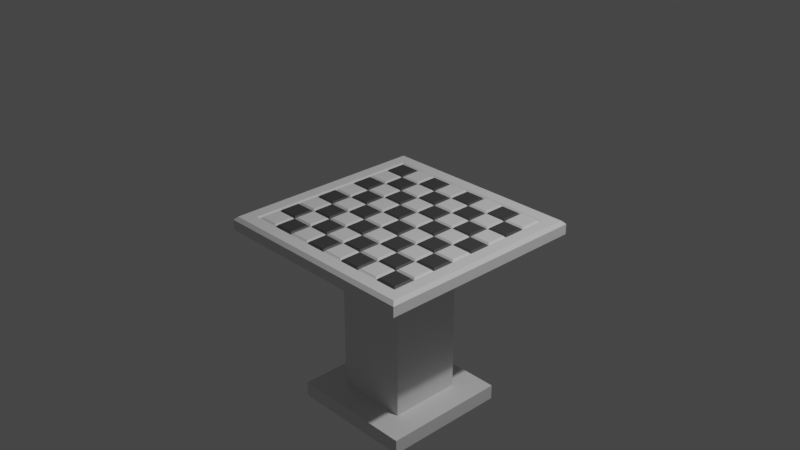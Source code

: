 # Source: chess.blend  (saved by Blender 3.4.6; exported with 4.5.12 LTS)
import bpy
from mathutils import Matrix  # noqa: F401  (used for matrix-valued properties, if any)

bpy.ops.wm.read_factory_settings(use_empty=True)
scene = bpy.context.scene
scene.name = 'Scene'

# ---- collections
col_collection = bpy.data.collections.new('Collection'); scene.collection.children.link(col_collection)

# ---- materials (node trees are filled in below, after node groups)
mat_bright_wood = bpy.data.materials.new('Bright wood')
mat_bright_wood.use_transparent_shadow = False
mat_dark_wook = bpy.data.materials.new('Dark wook')
mat_dark_wook.use_transparent_shadow = False

# ---- material node trees
mat_bright_wood.use_nodes = True; mat_bright_wood.node_tree.nodes.clear()
_N = mat_bright_wood.node_tree.nodes; _L = mat_bright_wood.node_tree.links
n0 = _N.new('ShaderNodeBsdfPrincipled'); n0.name = 'Principled BSDF'; n0.location = (10, 300)
n0.distribution = 'GGX'
n0.subsurface_method = 'RANDOM_WALK_SKIN'
n0.inputs[3].default_value = 1.45
n0.inputs[27].default_value = (0.0, 0.0, 0.0, 1.0)
n0.inputs[28].default_value = 1.0
n1 = _N.new('ShaderNodeOutputMaterial'); n1.name = 'Material Output'; n1.location = (300, 300)
_L.new(n0.outputs[0], n1.inputs[0])
n1.is_active_output = True
mat_dark_wook.use_nodes = True; mat_dark_wook.node_tree.nodes.clear()
_N = mat_dark_wook.node_tree.nodes; _L = mat_dark_wook.node_tree.links
n0 = _N.new('ShaderNodeBsdfPrincipled'); n0.name = 'Principled BSDF'; n0.location = (10, 300)
n0.distribution = 'GGX'
n0.subsurface_method = 'RANDOM_WALK_SKIN'
n0.inputs[0].default_value = (0.05935, 0.05935, 0.05935, 1.0)
n0.inputs[3].default_value = 1.45
n0.inputs[27].default_value = (0.0, 0.0, 0.0, 1.0)
n0.inputs[28].default_value = 1.0
n1 = _N.new('ShaderNodeOutputMaterial'); n1.name = 'Material Output'; n1.location = (300, 300)
_L.new(n0.outputs[0], n1.inputs[0])
n1.is_active_output = True

# ---- world
world_world = bpy.data.worlds.new('World'); scene.world = world_world
world_world.use_nodes = True; world_world.node_tree.nodes.clear()
_N = world_world.node_tree.nodes; _L = world_world.node_tree.links
n0 = _N.new('ShaderNodeOutputWorld'); n0.name = 'World Output'; n0.location = (300, 300)
n1 = _N.new('ShaderNodeBackground'); n1.name = 'Background'; n1.location = (10, 300)
n1.inputs[0].default_value = (0.05088, 0.05088, 0.05088, 1.0)
_L.new(n1.outputs[0], n0.inputs[0])
n0.is_active_output = True
world_world.color = (0.05088, 0.05088, 0.05088)
world_world.use_sun_shadow = False
world_world.sun_shadow_jitter_overblur = 0.0

# ---- cameras
cam_camera = bpy.data.cameras.new('Camera')
cam_camera.clip_end = 100.0
cam_camera.ortho_scale = 7.314

# ---- lights
light_light = bpy.data.lights.new('Light', 'POINT')
light_light.transmission_factor = 0.0
light_light.energy = 1000.0
light_light.shadow_soft_size = 0.1
light_light.shadow_maximum_resolution = 0.006
light_light.use_absolute_resolution = True

# ---- meshes
me_plane = bpy.data.meshes.new('Plane')
me_plane.from_pydata([(-1.0, -1.0, -0.02), (1.0, -1.0, -0.02), (-1.0, 1.0, -0.02), (1.0, 1.0, -0.02), (-0.75, -1.0, -0.02), (-0.5, -1.0, -0.02), (-0.25, -1.0, -0.02), (0.0, -1.0, -0.02), (0.25, -1.0, -0.02), (0.5, -1.0, -0.02), (0.75, -1.0, -0.02), (0.75, 1.0, -0.02), (0.5, 1.0, -0.02), (0.25, 1.0, -0.02), (0.0, 1.0, -0.02), (-0.25, 1.0, -0.02), (-0.5, 1.0, -0.02), (-0.75, 1.0, -0.02), (-1.0, 0.75, -0.02), (-1.0, 0.5, -0.02), (-1.0, 0.25, -0.02), (-1.0, 0.0, -0.02), (-1.0, -0.25, -0.02), (-1.0, -0.5, -0.02), (-1.0, -0.75, -0.02), (1.0, -0.75, -0.02), (1.0, -0.5, -0.02), (1.0, -0.25, -0.02), (1.0, 0.0, -0.02), (1.0, 0.25, -0.02), (1.0, 0.5, -0.02), (1.0, 0.75, -0.02), (-0.75, 0.75, -0.02), (-0.75, 0.5, -0.02), (-0.75, 0.25, -0.02), (-0.75, 0.0, -0.02), (-0.75, -0.25, -0.02), (-0.75, -0.5, -0.02), (-0.75, -0.75, -0.02), (-0.5, 0.75, -0.02), (-0.5, 0.5, -0.02), (-0.5, 0.25, -0.02), (-0.5, 0.0, -0.02), (-0.5, -0.25, -0.02), (-0.5, -0.5, -0.02), (-0.5, -0.75, -0.02), (-0.25, 0.75, -0.02), (-0.25, 0.5, -0.02), (-0.25, 0.25, -0.02), (-0.25, 0.0, -0.02), (-0.25, -0.25, -0.02), (-0.25, -0.5, -0.02), (-0.25, -0.75, -0.02), (0.0, 0.75, -0.02), (0.0, 0.5, -0.02), (0.0, 0.25, -0.02), (0.0, 0.0, -0.02), (0.0, -0.25, -0.02), (0.0, -0.5, -0.02), (0.0, -0.75, -0.02), (0.25, 0.75, -0.02), (0.25, 0.5, -0.02), (0.25, 0.25, -0.02), (0.25, 0.0, -0.02), (0.25, -0.25, -0.02), (0.25, -0.5, -0.02), (0.25, -0.75, -0.02), (0.5, 0.75, -0.02), (0.5, 0.5, -0.02), (0.5, 0.25, -0.02), (0.5, 0.0, -0.02), (0.5, -0.25, -0.02), (0.5, -0.5, -0.02), (0.5, -0.75, -0.02), (0.75, 0.75, -0.02), (0.75, 0.5, -0.02), (0.75, 0.25, -0.02), (0.75, 0.0, -0.02), (0.75, -0.25, -0.02), (0.75, -0.5, -0.02), (0.75, -0.75, -0.02), (0.77, 0.77, 0.0), (0.77, 0.98, 0.0), (0.98, 0.98, 0.0), (0.98, 0.77, 0.0), (-0.98, 0.77, 0.0), (-0.98, 0.98, 0.0), (-0.77, 0.98, 0.0), (-0.77, 0.77, 0.0), (-0.73, 0.77, 0.0), (-0.73, 0.98, 0.0), (-0.52, 0.98, 0.0), (-0.52, 0.77, 0.0), (-0.48, 0.77, 0.0), (-0.48, 0.98, 0.0), (-0.27, 0.98, 0.0), (-0.27, 0.77, 0.0), (-0.23, 0.77, 0.0), (-0.23, 0.98, 0.0), (-0.02, 0.98, 0.0), (-0.02, 0.77, 0.0), (0.02, 0.77, 0.0), (0.02, 0.98, 0.0), (0.23, 0.98, 0.0), (0.23, 0.77, 0.0), (0.27, 0.77, 0.0), (0.27, 0.98, 0.0), (0.48, 0.98, 0.0), (0.48, 0.77, 0.0), (0.52, 0.77, 0.0), (0.52, 0.98, 0.0), (0.73, 0.98, 0.0), (0.73, 0.77, 0.0), (0.52, -0.98, 0.0), (0.52, -0.77, 0.0), (0.73, -0.77, 0.0), (0.73, -0.98, 0.0), (0.52, -0.73, 0.0), (0.52, -0.52, 0.0), (0.73, -0.52, 0.0), (0.73, -0.73, 0.0), (0.52, -0.48, 0.0), (0.52, -0.27, 0.0), (0.73, -0.27, 0.0), (0.73, -0.48, 0.0), (0.52, -0.23, 0.0), (0.52, -0.02, 0.0), (0.73, -0.02, 0.0), (0.73, -0.23, 0.0), (0.52, 0.02, 0.0), (0.52, 0.23, 0.0), (0.73, 0.23, 0.0), (0.73, 0.02, 0.0), (0.52, 0.27, 0.0), (0.52, 0.48, 0.0), (0.73, 0.48, 0.0), (0.73, 0.27, 0.0), (0.52, 0.52, 0.0), (0.52, 0.73, 0.0), (0.73, 0.73, 0.0), (0.73, 0.52, 0.0), (0.27, -0.98, 0.0), (0.27, -0.77, 0.0), (0.48, -0.77, 0.0), (0.48, -0.98, 0.0), (0.27, -0.73, 0.0), (0.27, -0.52, 0.0), (0.48, -0.52, 0.0), (0.48, -0.73, 0.0), (0.27, -0.48, 0.0), (0.27, -0.27, 0.0), (0.48, -0.27, 0.0), (0.48, -0.48, 0.0), (0.27, -0.23, 0.0), (0.27, -0.02, 0.0), (0.48, -0.02, 0.0), (0.48, -0.23, 0.0), (0.27, 0.02, 0.0), (0.27, 0.23, 0.0), (0.48, 0.23, 0.0), (0.48, 0.02, 0.0), (0.27, 0.27, 0.0), (0.27, 0.48, 0.0), (0.48, 0.48, 0.0), (0.48, 0.27, 0.0), (0.27, 0.52, 0.0), (0.27, 0.73, 0.0), (0.48, 0.73, 0.0), (0.48, 0.52, 0.0), (0.02, -0.98, 0.0), (0.02, -0.77, 0.0), (0.23, -0.77, 0.0), (0.23, -0.98, 0.0), (0.02, -0.73, 0.0), (0.02, -0.52, 0.0), (0.23, -0.52, 0.0), (0.23, -0.73, 0.0), (0.02, -0.48, 0.0), (0.02, -0.27, 0.0), (0.23, -0.27, 0.0), (0.23, -0.48, 0.0), (0.02, -0.23, 0.0), (0.02, -0.02, 0.0), (0.23, -0.02, 0.0), (0.23, -0.23, 0.0), (0.02, 0.02, 0.0), (0.02, 0.23, 0.0), (0.23, 0.23, 0.0), (0.23, 0.02, 0.0), (0.02, 0.27, 0.0), (0.02, 0.48, 0.0), (0.23, 0.48, 0.0), (0.23, 0.27, 0.0), (0.02, 0.52, 0.0), (0.02, 0.73, 0.0), (0.23, 0.73, 0.0), (0.23, 0.52, 0.0), (-0.23, -0.98, 0.0), (-0.23, -0.77, 0.0), (-0.02, -0.77, 0.0), (-0.02, -0.98, 0.0), (-0.23, -0.73, 0.0), (-0.23, -0.52, 0.0), (-0.02, -0.52, 0.0), (-0.02, -0.73, 0.0), (-0.23, -0.48, 0.0), (-0.23, -0.27, 0.0), (-0.02, -0.27, 0.0), (-0.02, -0.48, 0.0), (-0.23, -0.23, 0.0), (-0.23, -0.02, 0.0), (-0.02, -0.02, 0.0), (-0.02, -0.23, 0.0), (-0.23, 0.02, 0.0), (-0.23, 0.23, 0.0), (-0.02, 0.23, 0.0), (-0.02, 0.02, 0.0), (-0.23, 0.27, 0.0), (-0.23, 0.48, 0.0), (-0.02, 0.48, 0.0), (-0.02, 0.27, 0.0), (-0.23, 0.52, 0.0), (-0.23, 0.73, 0.0), (-0.02, 0.73, 0.0), (-0.02, 0.52, 0.0), (-0.48, -0.98, 0.0), (-0.48, -0.77, 0.0), (-0.27, -0.77, 0.0), (-0.27, -0.98, 0.0), (-0.48, -0.73, 0.0), (-0.48, -0.52, 0.0), (-0.27, -0.52, 0.0), (-0.27, -0.73, 0.0), (-0.48, -0.48, 0.0), (-0.48, -0.27, 0.0), (-0.27, -0.27, 0.0), (-0.27, -0.48, 0.0), (-0.48, -0.23, 0.0), (-0.48, -0.02, 0.0), (-0.27, -0.02, 0.0), (-0.27, -0.23, 0.0), (-0.48, 0.02, 0.0), (-0.48, 0.23, 0.0), (-0.27, 0.23, 0.0), (-0.27, 0.02, 0.0), (-0.48, 0.27, 0.0), (-0.48, 0.48, 0.0), (-0.27, 0.48, 0.0), (-0.27, 0.27, 0.0), (-0.48, 0.52, 0.0), (-0.48, 0.73, 0.0), (-0.27, 0.73, 0.0), (-0.27, 0.52, 0.0), (-0.73, -0.98, 0.0), (-0.73, -0.77, 0.0), (-0.52, -0.77, 0.0), (-0.52, -0.98, 0.0), (-0.73, -0.73, 0.0), (-0.73, -0.52, 0.0), (-0.52, -0.52, 0.0), (-0.52, -0.73, 0.0), (-0.73, -0.48, 0.0), (-0.73, -0.27, 0.0), (-0.52, -0.27, 0.0), (-0.52, -0.48, 0.0), (-0.73, -0.23, 0.0), (-0.73, -0.02, 0.0), (-0.52, -0.02, 0.0), (-0.52, -0.23, 0.0), (-0.73, 0.02, 0.0), (-0.73, 0.23, 0.0), (-0.52, 0.23, 0.0), (-0.52, 0.02, 0.0), (-0.73, 0.27, 0.0), (-0.73, 0.48, 0.0), (-0.52, 0.48, 0.0), (-0.52, 0.27, 0.0), (-0.73, 0.52, 0.0), (-0.73, 0.73, 0.0), (-0.52, 0.73, 0.0), (-0.52, 0.52, 0.0), (-0.98, -0.98, 0.0), (-0.98, -0.77, 0.0), (-0.77, -0.77, 0.0), (-0.77, -0.98, 0.0), (-0.98, -0.73, 0.0), (-0.98, -0.52, 0.0), (-0.77, -0.52, 0.0), (-0.77, -0.73, 0.0), (-0.98, -0.48, 0.0), (-0.98, -0.27, 0.0), (-0.77, -0.27, 0.0), (-0.77, -0.48, 0.0), (-0.98, -0.23, 0.0), (-0.98, -0.02, 0.0), (-0.77, -0.02, 0.0), (-0.77, -0.23, 0.0), (-0.98, 0.02, 0.0), (-0.98, 0.23, 0.0), (-0.77, 0.23, 0.0), (-0.77, 0.02, 0.0), (-0.98, 0.27, 0.0), (-0.98, 0.48, 0.0), (-0.77, 0.48, 0.0), (-0.77, 0.27, 0.0), (-0.98, 0.52, 0.0), (-0.98, 0.73, 0.0), (-0.77, 0.73, 0.0), (-0.77, 0.52, 0.0), (0.77, -0.98, 0.0), (0.77, -0.77, 0.0), (0.98, -0.77, 0.0), (0.98, -0.98, 0.0), (0.77, -0.73, 0.0), (0.77, -0.52, 0.0), (0.98, -0.52, 0.0), (0.98, -0.73, 0.0), (0.77, -0.48, 0.0), (0.77, -0.27, 0.0), (0.98, -0.27, 0.0), (0.98, -0.48, 0.0), (0.77, -0.23, 0.0), (0.77, -0.02, 0.0), (0.98, -0.02, 0.0), (0.98, -0.23, 0.0), (0.77, 0.02, 0.0), (0.77, 0.23, 0.0), (0.98, 0.23, 0.0), (0.98, 0.02, 0.0), (0.77, 0.27, 0.0), (0.77, 0.48, 0.0), (0.98, 0.48, 0.0), (0.98, 0.27, 0.0), (0.77, 0.52, 0.0), (0.77, 0.73, 0.0), (0.98, 0.73, 0.0), (0.98, 0.52, 0.0), (1.023, -0.7671, 0.0), (1.023, -0.5114, 0.0), (1.023, -0.2557, 0.0), (1.194, -0.7671, -0.03636), (1.194, -0.5114, -0.03636), (1.194, -0.2557, -0.03636), (-1.023, 0.0, 0.0), (1.023, 0.0, 0.0), (1.194, -0.7671, -0.15), (1.194, -0.5114, -0.15), (1.194, -0.2557, -0.15), (1.023, 1.023, 0.0), (0.0, -1.023, 0.0), (0.0, 1.023, 0.0), (1.158, -0.2557, 0.0), (1.158, -0.5114, 0.0), (-1.194, -1.194, -0.15), (1.194, -1.194, -0.15), (-1.194, 1.194, -0.15), (1.194, 1.194, -0.15), (6.248e-10, -1.194, -0.15), (6.248e-10, 1.194, -0.15), (-1.194, 0.0, -0.15), (1.194, 0.0, -0.15), (-1.158, -1.158, 0.0), (-1.194, -1.194, -0.03636), (1.194, -1.194, -0.03636), (1.158, -1.158, 0.0), (-1.194, 1.194, -0.03636), (-1.158, 1.158, 0.0), (1.194, 1.194, -0.03636), (1.158, 1.158, 0.0), (6.248e-10, -1.194, -0.03636), (4.924e-10, -1.158, 0.0), (6.248e-10, 1.194, -0.03636), (4.924e-10, 1.158, 0.0), (-1.023, -1.158, 0.0), (-1.023, -1.194, -0.03636), (-1.194, 0.0, -0.03636), (-1.158, 0.0, 0.0), (-1.023, -1.194, -0.15), (-1.023, -1.023, 0.0), (1.158, -0.7671, 0.0), (-1.023, 1.194, -0.03636), (-1.023, 1.194, -0.15), (-1.023, 1.158, 0.0), (-1.023, 1.023, 0.0), (1.023, 0.2557, 0.0), (1.023, 0.5114, 0.0), (-1.194, 1.023, -0.15), (1.023, 0.7671, 0.0), (-1.194, 1.023, -0.03636), (1.158, 0.0, 0.0), (1.194, 0.0, -0.03636), (-1.158, 1.023, 0.0), (-1.194, -1.023, -0.15), (-1.194, -1.023, -0.03636), (1.158, 0.7671, 0.0), (1.158, 0.5114, 0.0), (-1.158, -1.023, 0.0), (1.158, 0.2557, 0.0), (1.194, 0.2557, -0.03636), (1.023, 1.194, -0.15), (1.023, 1.194, -0.03636), (1.023, 1.158, 0.0), (1.194, 0.5114, -0.03636), (1.194, 0.7671, -0.03636), (1.194, 1.023, -0.15), (1.194, 1.023, -0.03636), (1.158, 1.023, 0.0), (1.194, 0.2557, -0.15), (1.023, -1.023, 0.0), (1.194, -1.023, -0.15), (1.194, -1.023, -0.03636), (1.158, -1.023, 0.0), (1.194, 0.5114, -0.15), (1.194, 0.7671, -0.15), (1.023, -1.194, -0.15), (1.023, -1.194, -0.03636), (1.023, -1.158, 0.0), (0.7671, -1.194, -0.15), (0.5114, -1.194, -0.15), (0.2557, -1.194, -0.15), (0.7671, -1.194, -0.03636), (0.5114, -1.194, -0.03636), (0.2557, -1.194, -0.03636), (0.2557, -1.158, 0.0), (0.5114, -1.158, 0.0), (0.7671, -1.158, 0.0), (0.7671, -1.023, 0.0), (0.5114, -1.023, 0.0), (0.2557, -1.023, 0.0), (-0.2557, -1.194, -0.15), (-0.5114, -1.194, -0.15), (-0.7671, -1.194, -0.15), (-0.2557, -1.023, 0.0), (-0.5114, -1.023, 0.0), (-0.7671, -1.023, 0.0), (-0.2557, -1.194, -0.03636), (-0.5114, -1.194, -0.03636), (-0.7671, -1.194, -0.03636), (-0.7671, -1.158, 0.0), (-0.5114, -1.158, 0.0), (-0.2557, -1.158, 0.0), (-1.158, -0.2557, 0.0), (-1.158, -0.5114, 0.0), (-1.158, -0.7671, 0.0), (-1.194, -0.7671, -0.03636), (-1.194, -0.5114, -0.03636), (-1.194, -0.2557, -0.03636), (-1.194, -0.7671, -0.15), (-1.194, -0.5114, -0.15), (-1.194, -0.2557, -0.15), (-1.023, -0.7671, 0.0), (-1.023, -0.5114, 0.0), (-1.023, -0.2557, 0.0), (-1.158, 0.7671, 0.0), (-1.158, 0.5114, 0.0), (-1.158, 0.2557, 0.0), (-1.194, 0.2557, -0.15), (-1.194, 0.5114, -0.15), (-1.194, 0.7671, -0.15), (-1.194, 0.2557, -0.03636), (-1.194, 0.5114, -0.03636), (-1.194, 0.7671, -0.03636), (-1.023, 0.2557, 0.0), (-1.023, 0.5114, 0.0), (-1.023, 0.7671, 0.0), (-0.2557, 1.158, 0.0), (-0.5114, 1.158, 0.0), (-0.7671, 1.158, 0.0), (-0.7671, 1.194, -0.15), (-0.5114, 1.194, -0.15), (-0.2557, 1.194, -0.15), (-0.7671, 1.194, -0.03636), (-0.5114, 1.194, -0.03636), (-0.2557, 1.194, -0.03636), (-0.7671, 1.023, 0.0), (-0.5114, 1.023, 0.0), (-0.2557, 1.023, 0.0), (0.7671, 1.158, 0.0), (0.5114, 1.158, 0.0), (0.2557, 1.158, 0.0), (0.2557, 1.194, -0.15), (0.5114, 1.194, -0.15), (0.7671, 1.194, -0.15), (0.2557, 1.194, -0.03636), (0.5114, 1.194, -0.03636), (0.7671, 1.194, -0.03636), (0.2557, 1.023, 0.0), (0.5114, 1.023, 0.0), (0.7671, 1.023, 0.0), (0.4098, -0.2632, -0.2979), (0.4098, -0.1755, -0.2979), (0.4098, -0.08774, -0.2979), (-0.4098, -0.4098, -0.2979), (0.4098, -0.4098, -0.2979), (-0.4098, 0.4098, -0.2979), (0.4098, 0.4098, -0.2979), (-1.936e-08, -0.4098, -0.2979), (-1.936e-08, 0.4098, -0.2979), (-0.4098, 3.915e-09, -0.2979), (0.4098, 3.915e-09, -0.2979), (-0.351, -0.4098, -0.2979), (-0.351, 0.4098, -0.2979), (-0.4098, 0.351, -0.2979), (-0.4098, -0.351, -0.2979), (0.351, 0.4098, -0.2979), (0.4098, 0.351, -0.2979), (0.4098, 0.08774, -0.2979), (0.4098, -0.351, -0.2979), (0.4098, 0.1755, -0.2979), (0.4098, 0.2632, -0.2979), (0.351, -0.4098, -0.2979), (0.2632, -0.4098, -0.2979), (0.1755, -0.4098, -0.2979), (0.08774, -0.4098, -0.2979), (-0.08774, -0.4098, -0.2979), (-0.1755, -0.4098, -0.2979), (-0.2632, -0.4098, -0.2979), (-0.4098, -0.2632, -0.2979), (-0.4098, -0.1755, -0.2979), (-0.4098, -0.08774, -0.2979), (-0.4098, 0.08774, -0.2979), (-0.4098, 0.1755, -0.2979), (-0.4098, 0.2632, -0.2979), (-0.2632, 0.4098, -0.2979), (-0.1755, 0.4098, -0.2979), (-0.08774, 0.4098, -0.2979), (0.08774, 0.4098, -0.2979), (0.1755, 0.4098, -0.2979), (0.2632, 0.4098, -0.2979), (-0.4098, -0.4098, -2.013), (0.4098, -0.4098, -2.013), (-0.4098, 0.4098, -2.013), (0.4098, 0.4098, -2.013), (-0.7135, -0.7135, -2.013), (0.7135, -0.7135, -2.013), (-0.7135, 0.7135, -2.013), (0.7135, 0.7135, -2.013), (-0.7135, -0.7135, -2.179), (0.7135, -0.7135, -2.179), (-0.7135, 0.7135, -2.179), (0.7135, 0.7135, -2.179)], [], [(81, 84, 83, 82), (85, 88, 87, 86), (89, 92, 91, 90), (93, 96, 95, 94), (97, 100, 99, 98), (101, 104, 103, 102), (105, 108, 107, 106), (109, 112, 111, 110), (113, 116, 115, 114), (117, 120, 119, 118), (121, 124, 123, 122), (125, 128, 127, 126), (129, 132, 131, 130), (133, 136, 135, 134), (137, 140, 139, 138), (141, 144, 143, 142), (145, 148, 147, 146), (149, 152, 151, 150), (153, 156, 155, 154), (157, 160, 159, 158), (161, 164, 163, 162), (165, 168, 167, 166), (169, 172, 171, 170), (173, 176, 175, 174), (177, 180, 179, 178), (181, 184, 183, 182), (185, 188, 187, 186), (189, 192, 191, 190), (193, 196, 195, 194), (197, 200, 199, 198), (201, 204, 203, 202), (205, 208, 207, 206), (209, 212, 211, 210), (213, 216, 215, 214), (217, 220, 219, 218), (221, 224, 223, 222), (225, 228, 227, 226), (229, 232, 231, 230), (233, 236, 235, 234), (237, 240, 239, 238), (241, 244, 243, 242), (245, 248, 247, 246), (249, 252, 251, 250), (253, 256, 255, 254), (257, 260, 259, 258), (261, 264, 263, 262), (265, 268, 267, 266), (269, 272, 271, 270), (273, 276, 275, 274), (277, 280, 279, 278), (281, 284, 283, 282), (285, 288, 287, 286), (289, 292, 291, 290), (293, 296, 295, 294), (297, 300, 299, 298), (301, 304, 303, 302), (305, 308, 307, 306), (309, 312, 311, 310), (313, 316, 315, 314), (317, 320, 319, 318), (321, 324, 323, 322), (325, 328, 327, 326), (329, 332, 331, 330), (333, 336, 335, 334), (74, 81, 82, 11), (11, 82, 83, 3), (3, 83, 84, 31), (31, 84, 81, 74), (18, 85, 86, 2), (2, 86, 87, 17), (17, 87, 88, 32), (32, 88, 85, 18), (32, 89, 90, 17), (17, 90, 91, 16), (16, 91, 92, 39), (39, 92, 89, 32), (39, 93, 94, 16), (16, 94, 95, 15), (15, 95, 96, 46), (46, 96, 93, 39), (46, 97, 98, 15), (15, 98, 99, 14), (14, 99, 100, 53), (53, 100, 97, 46), (53, 101, 102, 14), (14, 102, 103, 13), (13, 103, 104, 60), (60, 104, 101, 53), (60, 105, 106, 13), (13, 106, 107, 12), (12, 107, 108, 67), (67, 108, 105, 60), (67, 109, 110, 12), (12, 110, 111, 11), (11, 111, 112, 74), (74, 112, 109, 67), (9, 113, 114, 73), (73, 114, 115, 80), (80, 115, 116, 10), (10, 116, 113, 9), (73, 117, 118, 72), (72, 118, 119, 79), (79, 119, 120, 80), (80, 120, 117, 73), (72, 121, 122, 71), (71, 122, 123, 78), (78, 123, 124, 79), (79, 124, 121, 72), (71, 125, 126, 70), (70, 126, 127, 77), (77, 127, 128, 78), (78, 128, 125, 71), (70, 129, 130, 69), (69, 130, 131, 76), (76, 131, 132, 77), (77, 132, 129, 70), (69, 133, 134, 68), (68, 134, 135, 75), (75, 135, 136, 76), (76, 136, 133, 69), (68, 137, 138, 67), (67, 138, 139, 74), (74, 139, 140, 75), (75, 140, 137, 68), (8, 141, 142, 66), (66, 142, 143, 73), (73, 143, 144, 9), (9, 144, 141, 8), (66, 145, 146, 65), (65, 146, 147, 72), (72, 147, 148, 73), (73, 148, 145, 66), (65, 149, 150, 64), (64, 150, 151, 71), (71, 151, 152, 72), (72, 152, 149, 65), (64, 153, 154, 63), (63, 154, 155, 70), (70, 155, 156, 71), (71, 156, 153, 64), (63, 157, 158, 62), (62, 158, 159, 69), (69, 159, 160, 70), (70, 160, 157, 63), (62, 161, 162, 61), (61, 162, 163, 68), (68, 163, 164, 69), (69, 164, 161, 62), (61, 165, 166, 60), (60, 166, 167, 67), (67, 167, 168, 68), (68, 168, 165, 61), (7, 169, 170, 59), (59, 170, 171, 66), (66, 171, 172, 8), (8, 172, 169, 7), (59, 173, 174, 58), (58, 174, 175, 65), (65, 175, 176, 66), (66, 176, 173, 59), (58, 177, 178, 57), (57, 178, 179, 64), (64, 179, 180, 65), (65, 180, 177, 58), (57, 181, 182, 56), (56, 182, 183, 63), (63, 183, 184, 64), (64, 184, 181, 57), (56, 185, 186, 55), (55, 186, 187, 62), (62, 187, 188, 63), (63, 188, 185, 56), (55, 189, 190, 54), (54, 190, 191, 61), (61, 191, 192, 62), (62, 192, 189, 55), (54, 193, 194, 53), (53, 194, 195, 60), (60, 195, 196, 61), (61, 196, 193, 54), (6, 197, 198, 52), (52, 198, 199, 59), (59, 199, 200, 7), (7, 200, 197, 6), (52, 201, 202, 51), (51, 202, 203, 58), (58, 203, 204, 59), (59, 204, 201, 52), (51, 205, 206, 50), (50, 206, 207, 57), (57, 207, 208, 58), (58, 208, 205, 51), (50, 209, 210, 49), (49, 210, 211, 56), (56, 211, 212, 57), (57, 212, 209, 50), (49, 213, 214, 48), (48, 214, 215, 55), (55, 215, 216, 56), (56, 216, 213, 49), (48, 217, 218, 47), (47, 218, 219, 54), (54, 219, 220, 55), (55, 220, 217, 48), (47, 221, 222, 46), (46, 222, 223, 53), (53, 223, 224, 54), (54, 224, 221, 47), (5, 225, 226, 45), (45, 226, 227, 52), (52, 227, 228, 6), (6, 228, 225, 5), (45, 229, 230, 44), (44, 230, 231, 51), (51, 231, 232, 52), (52, 232, 229, 45), (44, 233, 234, 43), (43, 234, 235, 50), (50, 235, 236, 51), (51, 236, 233, 44), (43, 237, 238, 42), (42, 238, 239, 49), (49, 239, 240, 50), (50, 240, 237, 43), (42, 241, 242, 41), (41, 242, 243, 48), (48, 243, 244, 49), (49, 244, 241, 42), (41, 245, 246, 40), (40, 246, 247, 47), (47, 247, 248, 48), (48, 248, 245, 41), (40, 249, 250, 39), (39, 250, 251, 46), (46, 251, 252, 47), (47, 252, 249, 40), (4, 253, 254, 38), (38, 254, 255, 45), (45, 255, 256, 5), (5, 256, 253, 4), (38, 257, 258, 37), (37, 258, 259, 44), (44, 259, 260, 45), (45, 260, 257, 38), (37, 261, 262, 36), (36, 262, 263, 43), (43, 263, 264, 44), (44, 264, 261, 37), (36, 265, 266, 35), (35, 266, 267, 42), (42, 267, 268, 43), (43, 268, 265, 36), (35, 269, 270, 34), (34, 270, 271, 41), (41, 271, 272, 42), (42, 272, 269, 35), (34, 273, 274, 33), (33, 274, 275, 40), (40, 275, 276, 41), (41, 276, 273, 34), (33, 277, 278, 32), (32, 278, 279, 39), (39, 279, 280, 40), (40, 280, 277, 33), (0, 281, 282, 24), (24, 282, 283, 38), (38, 283, 284, 4), (4, 284, 281, 0), (24, 285, 286, 23), (23, 286, 287, 37), (37, 287, 288, 38), (38, 288, 285, 24), (23, 289, 290, 22), (22, 290, 291, 36), (36, 291, 292, 37), (37, 292, 289, 23), (22, 293, 294, 21), (21, 294, 295, 35), (35, 295, 296, 36), (36, 296, 293, 22), (21, 297, 298, 20), (20, 298, 299, 34), (34, 299, 300, 35), (35, 300, 297, 21), (20, 301, 302, 19), (19, 302, 303, 33), (33, 303, 304, 34), (34, 304, 301, 20), (19, 305, 306, 18), (18, 306, 307, 32), (32, 307, 308, 33), (33, 308, 305, 19), (10, 309, 310, 80), (80, 310, 311, 25), (25, 311, 312, 1), (1, 312, 309, 10), (80, 313, 314, 79), (79, 314, 315, 26), (26, 315, 316, 25), (25, 316, 313, 80), (79, 317, 318, 78), (78, 318, 319, 27), (27, 319, 320, 26), (26, 320, 317, 79), (78, 321, 322, 77), (77, 322, 323, 28), (28, 323, 324, 27), (27, 324, 321, 78), (77, 325, 326, 76), (76, 326, 327, 29), (29, 327, 328, 28), (28, 328, 325, 77), (76, 329, 330, 75), (75, 330, 331, 30), (30, 331, 332, 29), (29, 332, 329, 76), (75, 333, 334, 74), (74, 334, 335, 31), (31, 335, 336, 30), (30, 336, 333, 75), (3, 348, 488, 11), (11, 488, 487, 12), (12, 487, 486, 13), (13, 486, 350, 14), (14, 350, 476, 15), (15, 476, 475, 16), (16, 475, 474, 17), (17, 474, 383, 2), (462, 455, 376, 343), (427, 424, 425, 426), (428, 423, 424, 427), (349, 370, 423, 428), (380, 381, 355, 365), (459, 456, 359, 375), (338, 352, 351, 339), (337, 379, 352, 338), (362, 361, 396, 393), (473, 465, 372, 371), (378, 361, 373), (461, 453, 391, 388), (365, 366, 382, 380), (437, 438, 373, 374), (486, 479, 372, 350), (408, 411, 379, 337), (437, 374, 377, 431), (341, 346, 347, 342), (446, 441, 376, 375), (408, 416, 364), (474, 467, 382, 383), (339, 351, 389, 344), (432, 440, 370, 349), (348, 406, 368), (383, 366, 391), (383, 382, 366), (378, 396, 361), (340, 345, 346, 341), (471, 468, 381, 380), (483, 480, 358, 371), (388, 391, 366, 365), (365, 355, 386, 388), (415, 414, 354, 363), (342, 347, 360, 390), (374, 362, 353, 377), (450, 443, 396, 378), (410, 409, 345, 340), (405, 404, 356, 367), (341, 342, 351, 352), (340, 341, 352, 379), (444, 447, 392, 393), (400, 401, 368, 367), (422, 423, 370, 369), (374, 373, 361, 362), (393, 392, 353, 362), (410, 340, 379, 411), (342, 390, 389, 351), (405, 367, 368, 406), (485, 477, 401, 400), (367, 356, 399, 400), (348, 368, 401), (402, 403, 394, 395), (403, 405, 406, 394), (403, 413, 404, 405), (387, 394, 406, 348), (398, 402, 395, 397), (363, 410, 411, 364), (363, 354, 409, 410), (408, 364, 411), (390, 398, 397, 389), (363, 364, 416, 415), (420, 417, 414, 415), (426, 425, 416, 408), (402, 412, 413, 403), (398, 407, 412, 402), (390, 360, 407, 398), (385, 395, 394, 387), (384, 397, 395, 385), (344, 389, 397, 384), (369, 357, 419, 422), (422, 419, 418, 421), (421, 418, 417, 420), (415, 416, 425, 420), (420, 425, 424, 421), (421, 424, 423, 422), (378, 373, 438, 434), (434, 438, 439, 433), (433, 439, 440, 432), (369, 435, 429, 357), (435, 436, 430, 429), (436, 437, 431, 430), (369, 370, 440, 435), (435, 440, 439, 436), (436, 439, 438, 437), (375, 359, 449, 446), (446, 449, 448, 445), (445, 448, 447, 444), (343, 376, 441, 452), (452, 441, 442, 451), (451, 442, 443, 450), (393, 396, 443, 444), (444, 443, 442, 445), (445, 442, 441, 446), (375, 376, 455, 459), (459, 455, 454, 460), (460, 454, 453, 461), (388, 386, 458, 461), (461, 458, 457, 460), (460, 457, 456, 459), (383, 391, 453, 464), (464, 453, 454, 463), (463, 454, 455, 462), (371, 358, 470, 473), (473, 470, 469, 472), (472, 469, 468, 471), (350, 372, 465, 476), (476, 465, 466, 475), (475, 466, 467, 474), (380, 382, 467, 471), (471, 467, 466, 472), (472, 466, 465, 473), (371, 372, 479, 483), (483, 479, 478, 484), (484, 478, 477, 485), (400, 399, 482, 485), (485, 482, 481, 484), (484, 481, 480, 483), (348, 401, 477, 488), (488, 477, 478, 487), (487, 478, 479, 486), (31, 387, 348, 3), (30, 385, 387, 31), (29, 384, 385, 30), (28, 344, 384, 29), (27, 339, 344, 28), (26, 338, 339, 27), (25, 337, 338, 26), (1, 408, 337, 25), (10, 426, 408, 1), (9, 427, 426, 10), (8, 428, 427, 9), (7, 349, 428, 8), (6, 432, 349, 7), (5, 433, 432, 6), (4, 434, 433, 5), (0, 378, 434, 4), (24, 450, 378, 0), (23, 451, 450, 24), (22, 452, 451, 23), (21, 343, 452, 22), (20, 462, 343, 21), (19, 463, 462, 20), (18, 464, 463, 19), (2, 383, 464, 18), (392, 447, 517, 503), (418, 419, 513, 512), (469, 470, 525, 524), (447, 448, 518, 517), (345, 409, 507, 489), (470, 358, 497, 525), (417, 418, 512, 511), (353, 392, 503, 492), (448, 449, 519, 518), (414, 417, 511, 510), (430, 431, 516, 515), (359, 456, 520, 498), (386, 355, 494, 502), (429, 430, 515, 514), (399, 356, 495, 504), (356, 404, 505, 495), (456, 457, 521, 520), (412, 407, 506, 508), (357, 429, 514, 496), (360, 347, 491, 499), (419, 357, 496, 513), (358, 480, 526, 497), (457, 458, 522, 521), (413, 412, 508, 509), (346, 345, 489, 490), (355, 381, 501, 494), (377, 353, 492, 500), (480, 481, 527, 526), (404, 413, 509, 505), (458, 386, 502, 522), (481, 482, 528, 527), (347, 346, 490, 491), (482, 399, 504, 528), (354, 414, 510, 493), (409, 354, 493, 507), (431, 377, 500, 516), (407, 360, 499, 506), (381, 468, 523, 501), (449, 359, 498, 519), (468, 469, 524, 523), (506, 499, 491, 490, 489, 507, 493, 530, 532, 495, 505, 509, 508), (494, 501, 523, 524, 525, 497, 526, 527, 528, 504, 495, 532, 531), (518, 519, 498, 520, 521, 522, 502, 494, 531, 529, 492, 503, 517), (516, 500, 492, 529, 530, 493, 510, 511, 512, 513, 496, 514, 515), (529, 531, 535, 533), (531, 532, 536, 535), (532, 530, 534, 536), (529, 533, 534, 530), (533, 535, 539, 537), (535, 536, 540, 539), (536, 534, 538, 540), (533, 537, 538, 534)])
me_plane.polygons.foreach_set('material_index', [0, 1, 0, 1, 0, 1, 0, 1, 0, 1, 0, 1, 0, 1, 0, 1, 0, 1, 0, 1, 0, 1, 0, 1, 0, 1, 0, 1, 0, 1, 0, 1, 0, 1, 0, 1, 0, 1, 0, 1, 0, 1, 0, 1, 0, 1, 0, 1, 0, 1, 0, 1, 0, 1, 0, 1, 0, 1, 0, 1, 0, 1, 0, 1, 0, 0, 0, 0, 1, 1, 1, 1, 0, 0, 0, 0, 1, 1, 1, 1, 0, 0, 0, 0, 1, 1, 1, 1, 0, 0, 0, 0, 1, 1, 1, 1, 0, 0, 0, 0, 1, 1, 1, 1, 0, 0, 0, 0, 1, 1, 1, 1, 0, 0, 0, 0, 1, 1, 1, 1, 0, 0, 0, 0, 1, 1, 1, 1, 0, 0, 0, 0, 1, 1, 1, 1, 0, 0, 0, 0, 1, 1, 1, 1, 0, 0, 0, 0, 1, 1, 1, 1, 0, 0, 0, 0, 1, 1, 1, 1, 0, 0, 0, 0, 1, 1, 1, 1, 0, 0, 0, 0, 1, 1, 1, 1, 0, 0, 0, 0, 1, 1, 1, 1, 0, 0, 0, 0, 1, 1, 1, 1, 0, 0, 0, 0, 1, 1, 1, 1, 0, 0, 0, 0, 1, 1, 1, 1, 0, 0, 0, 0, 1, 1, 1, 1, 0, 0, 0, 0, 1, 1, 1, 1, 0, 0, 0, 0, 1, 1, 1, 1, 0, 0, 0, 0, 1, 1, 1, 1, 0, 0, 0, 0, 1, 1, 1, 1, 0, 0, 0, 0, 1, 1, 1, 1, 0, 0, 0, 0, 1, 1, 1, 1, 0, 0, 0, 0, 1, 1, 1, 1, 0, 0, 0, 0, 1, 1, 1, 1, 0, 0, 0, 0, 1, 1, 1, 1, 0, 0, 0, 0, 1, 1, 1, 1, 0, 0, 0, 0, 1, 1, 1, 1, 0, 0, 0, 0, 1, 1, 1, 1, 0, 0, 0, 0, 1, 1, 1, 1, 0, 0, 0, 0, 0, 0, 0, 0, 0, 0, 0, 0, 0, 0, 0, 0, 0, 0, 0, 0, 0, 0, 0, 0, 0, 0, 0, 0, 0, 0, 0, 0, 0, 0, 0, 0, 0, 0, 0, 0, 0, 0, 0, 0, 0, 0, 0, 0, 0, 0, 0, 0, 0, 0, 0, 0, 0, 0, 0, 0, 0, 0, 0, 0, 0, 0, 0, 0, 0, 0, 0, 0, 0, 0, 0, 0, 0, 0, 0, 0, 0, 0, 0, 0, 0, 0, 0, 0, 0, 0, 0, 0, 0, 0, 0, 0, 0, 0, 0, 0, 0, 0, 0, 0, 0, 0, 0, 0, 0, 0, 0, 0, 0, 0, 0, 0, 0, 0, 0, 0, 0, 0, 0, 0, 0, 0, 0, 0, 0, 0, 0, 0, 0, 0, 0, 0, 0, 0, 0, 0, 0, 0, 0, 0, 0, 0, 0, 0, 0, 0, 0, 0, 0, 0, 0, 0, 0, 0, 0, 0, 0, 0, 0, 0, 0, 0, 0, 0, 0, 0, 0, 0, 0, 0, 0, 0, 0, 0, 0, 0, 0, 0, 0, 0, 0, 0, 0, 0, 0, 0, 0, 0, 0, 0, 0, 0, 0, 0, 0, 0, 0, 0, 0, 0])
_uv = me_plane.uv_layers.new(name='UVMap')
_uv.uv.foreach_set('vector', [0.885, 0.885, 0.99, 0.885, 0.99, 0.99, 0.885, 0.99, 0.01, 0.885, 0.115, 0.885, 0.115, 0.99, 0.01, 0.99, 0.135, 0.885, 0.24, 0.885, 0.24, 0.99, 0.135, 0.99, 0.26, 0.885, 0.365, 0.885, 0.365, 0.99, 0.26, 0.99, 0.385, 0.885, 0.49, 0.885, 0.49, 0.99, 0.385, 0.99, 0.51, 0.885, 0.615, 0.885, 0.615, 0.99, 0.51, 0.99, 0.635, 0.885, 0.74, 0.885, 0.74, 0.99, 0.635, 0.99, 0.76, 0.885, 0.865, 0.885, 0.865, 0.99, 0.76, 0.99, 0.76, 0.01, 0.865, 0.01, 0.865, 0.115, 0.76, 0.115, 0.76, 0.135, 0.865, 0.135, 0.865, 0.24, 0.76, 0.24, 0.76, 0.26, 0.865, 0.26, 0.865, 0.365, 0.76, 0.365, 0.76, 0.385, 0.865, 0.385, 0.865, 0.49, 0.76, 0.49, 0.76, 0.51, 0.865, 0.51, 0.865, 0.615, 0.76, 0.615, 0.76, 0.635, 0.865, 0.635, 0.865, 0.74, 0.76, 0.74, 0.76, 0.76, 0.865, 0.76, 0.865, 0.865, 0.76, 0.865, 0.635, 0.01, 0.74, 0.01, 0.74, 0.115, 0.635, 0.115, 0.635, 0.135, 0.74, 0.135, 0.74, 0.24, 0.635, 0.24, 0.635, 0.26, 0.74, 0.26, 0.74, 0.365, 0.635, 0.365, 0.635, 0.385, 0.74, 0.385, 0.74, 0.49, 0.635, 0.49, 0.635, 0.51, 0.74, 0.51, 0.74, 0.615, 0.635, 0.615, 0.635, 0.635, 0.74, 0.635, 0.74, 0.74, 0.635, 0.74, 0.635, 0.76, 0.74, 0.76, 0.74, 0.865, 0.635, 0.865, 0.51, 0.01, 0.615, 0.01, 0.615, 0.115, 0.51, 0.115, 0.51, 0.135, 0.615, 0.135, 0.615, 0.24, 0.51, 0.24, 0.51, 0.26, 0.615, 0.26, 0.615, 0.365, 0.51, 0.365, 0.51, 0.385, 0.615, 0.385, 0.615, 0.49, 0.51, 0.49, 0.51, 0.51, 0.615, 0.51, 0.615, 0.615, 0.51, 0.615, 0.51, 0.635, 0.615, 0.635, 0.615, 0.74, 0.51, 0.74, 0.51, 0.76, 0.615, 0.76, 0.615, 0.865, 0.51, 0.865, 0.385, 0.01, 0.49, 0.01, 0.49, 0.115, 0.385, 0.115, 0.385, 0.135, 0.49, 0.135, 0.49, 0.24, 0.385, 0.24, 0.385, 0.26, 0.49, 0.26, 0.49, 0.365, 0.385, 0.365, 0.385, 0.385, 0.49, 0.385, 0.49, 0.49, 0.385, 0.49, 0.385, 0.51, 0.49, 0.51, 0.49, 0.615, 0.385, 0.615, 0.385, 0.635, 0.49, 0.635, 0.49, 0.74, 0.385, 0.74, 0.385, 0.76, 0.49, 0.76, 0.49, 0.865, 0.385, 0.865, 0.26, 0.01, 0.365, 0.01, 0.365, 0.115, 0.26, 0.115, 0.26, 0.135, 0.365, 0.135, 0.365, 0.24, 0.26, 0.24, 0.26, 0.26, 0.365, 0.26, 0.365, 0.365, 0.26, 0.365, 0.26, 0.385, 0.365, 0.385, 0.365, 0.49, 0.26, 0.49, 0.26, 0.51, 0.365, 0.51, 0.365, 0.615, 0.26, 0.615, 0.26, 0.635, 0.365, 0.635, 0.365, 0.74, 0.26, 0.74, 0.26, 0.76, 0.365, 0.76, 0.365, 0.865, 0.26, 0.865, 0.135, 0.01, 0.24, 0.01, 0.24, 0.115, 0.135, 0.115, 0.135, 0.135, 0.24, 0.135, 0.24, 0.24, 0.135, 0.24, 0.135, 0.26, 0.24, 0.26, 0.24, 0.365, 0.135, 0.365, 0.135, 0.385, 0.24, 0.385, 0.24, 0.49, 0.135, 0.49, 0.135, 0.51, 0.24, 0.51, 0.24, 0.615, 0.135, 0.615, 0.135, 0.635, 0.24, 0.635, 0.24, 0.74, 0.135, 0.74, 0.135, 0.76, 0.24, 0.76, 0.24, 0.865, 0.135, 0.865, 0.01, 0.01, 0.115, 0.01, 0.115, 0.115, 0.01, 0.115, 0.01, 0.135, 0.115, 0.135, 0.115, 0.24, 0.01, 0.24, 0.01, 0.26, 0.115, 0.26, 0.115, 0.365, 0.01, 0.365, 0.01, 0.385, 0.115, 0.385, 0.115, 0.49, 0.01, 0.49, 0.01, 0.51, 0.115, 0.51, 0.115, 0.615, 0.01, 0.615, 0.01, 0.635, 0.115, 0.635, 0.115, 0.74, 0.01, 0.74, 0.01, 0.76, 0.115, 0.76, 0.115, 0.865, 0.01, 0.865, 0.885, 0.01, 0.99, 0.01, 0.99, 0.115, 0.885, 0.115, 0.885, 0.135, 0.99, 0.135, 0.99, 0.24, 0.885, 0.24, 0.885, 0.26, 0.99, 0.26, 0.99, 0.365, 0.885, 0.365, 0.885, 0.385, 0.99, 0.385, 0.99, 0.49, 0.885, 0.49, 0.885, 0.51, 0.99, 0.51, 0.99, 0.615, 0.885, 0.615, 0.885, 0.635, 0.99, 0.635, 0.99, 0.74, 0.885, 0.74, 0.885, 0.76, 0.99, 0.76, 0.99, 0.865, 0.885, 0.865, 0.875, 0.875, 0.885, 0.885, 0.885, 0.99, 0.875, 1.0, 0.875, 1.0, 0.885, 0.99, 0.99, 0.99, 1.0, 1.0, 1.0, 1.0, 0.99, 0.99, 0.99, 0.885, 1.0, 0.875, 1.0, 0.875, 0.99, 0.885, 0.885, 0.885, 0.875, 0.875, 0.0, 0.875, 0.01, 0.885, 0.01, 0.99, 0.0, 1.0, 0.0, 1.0, 0.01, 0.99, 0.115, 0.99, 0.125, 1.0, 0.125, 1.0, 0.115, 0.99, 0.115, 0.885, 0.125, 0.875, 0.125, 0.875, 0.115, 0.885, 0.01, 0.885, 0.0, 0.875, 0.125, 0.875, 0.135, 0.885, 0.135, 0.99, 0.125, 1.0, 0.125, 1.0, 0.135, 0.99, 0.24, 0.99, 0.25, 1.0, 0.25, 1.0, 0.24, 0.99, 0.24, 0.885, 0.25, 0.875, 0.25, 0.875, 0.24, 0.885, 0.135, 0.885, 0.125, 0.875, 0.25, 0.875, 0.26, 0.885, 0.26, 0.99, 0.25, 1.0, 0.25, 1.0, 0.26, 0.99, 0.365, 0.99, 0.375, 1.0, 0.375, 1.0, 0.365, 0.99, 0.365, 0.885, 0.375, 0.875, 0.375, 0.875, 0.365, 0.885, 0.26, 0.885, 0.25, 0.875, 0.375, 0.875, 0.385, 0.885, 0.385, 0.99, 0.375, 1.0, 0.375, 1.0, 0.385, 0.99, 0.49, 0.99, 0.5, 1.0, 0.5, 1.0, 0.49, 0.99, 0.49, 0.885, 0.5, 0.875, 0.5, 0.875, 0.49, 0.885, 0.385, 0.885, 0.375, 0.875, 0.5, 0.875, 0.51, 0.885, 0.51, 0.99, 0.5, 1.0, 0.5, 1.0, 0.51, 0.99, 0.615, 0.99, 0.625, 1.0, 0.625, 1.0, 0.615, 0.99, 0.615, 0.885, 0.625, 0.875, 0.625, 0.875, 0.615, 0.885, 0.51, 0.885, 0.5, 0.875, 0.625, 0.875, 0.635, 0.885, 0.635, 0.99, 0.625, 1.0, 0.625, 1.0, 0.635, 0.99, 0.74, 0.99, 0.75, 1.0, 0.75, 1.0, 0.74, 0.99, 0.74, 0.885, 0.75, 0.875, 0.75, 0.875, 0.74, 0.885, 0.635, 0.885, 0.625, 0.875, 0.75, 0.875, 0.76, 0.885, 0.76, 0.99, 0.75, 1.0, 0.75, 1.0, 0.76, 0.99, 0.865, 0.99, 0.875, 1.0, 0.875, 1.0, 0.865, 0.99, 0.865, 0.885, 0.875, 0.875, 0.875, 0.875, 0.865, 0.885, 0.76, 0.885, 0.75, 0.875, 0.75, 0.0, 0.76, 0.01, 0.76, 0.115, 0.75, 0.125, 0.75, 0.125, 0.76, 0.115, 0.865, 0.115, 0.875, 0.125, 0.875, 0.125, 0.865, 0.115, 0.865, 0.01, 0.875, 0.0, 0.875, 0.0, 0.865, 0.01, 0.76, 0.01, 0.75, 0.0, 0.75, 0.125, 0.76, 0.135, 0.76, 0.24, 0.75, 0.25, 0.75, 0.25, 0.76, 0.24, 0.865, 0.24, 0.875, 0.25, 0.875, 0.25, 0.865, 0.24, 0.865, 0.135, 0.875, 0.125, 0.875, 0.125, 0.865, 0.135, 0.76, 0.135, 0.75, 0.125, 0.75, 0.25, 0.76, 0.26, 0.76, 0.365, 0.75, 0.375, 0.75, 0.375, 0.76, 0.365, 0.865, 0.365, 0.875, 0.375, 0.875, 0.375, 0.865, 0.365, 0.865, 0.26, 0.875, 0.25, 0.875, 0.25, 0.865, 0.26, 0.76, 0.26, 0.75, 0.25, 0.75, 0.375, 0.76, 0.385, 0.76, 0.49, 0.75, 0.5, 0.75, 0.5, 0.76, 0.49, 0.865, 0.49, 0.875, 0.5, 0.875, 0.5, 0.865, 0.49, 0.865, 0.385, 0.875, 0.375, 0.875, 0.375, 0.865, 0.385, 0.76, 0.385, 0.75, 0.375, 0.75, 0.5, 0.76, 0.51, 0.76, 0.615, 0.75, 0.625, 0.75, 0.625, 0.76, 0.615, 0.865, 0.615, 0.875, 0.625, 0.875, 0.625, 0.865, 0.615, 0.865, 0.51, 0.875, 0.5, 0.875, 0.5, 0.865, 0.51, 0.76, 0.51, 0.75, 0.5, 0.75, 0.625, 0.76, 0.635, 0.76, 0.74, 0.75, 0.75, 0.75, 0.75, 0.76, 0.74, 0.865, 0.74, 0.875, 0.75, 0.875, 0.75, 0.865, 0.74, 0.865, 0.635, 0.875, 0.625, 0.875, 0.625, 0.865, 0.635, 0.76, 0.635, 0.75, 0.625, 0.75, 0.75, 0.76, 0.76, 0.76, 0.865, 0.75, 0.875, 0.75, 0.875, 0.76, 0.865, 0.865, 0.865, 0.875, 0.875, 0.875, 0.875, 0.865, 0.865, 0.865, 0.76, 0.875, 0.75, 0.875, 0.75, 0.865, 0.76, 0.76, 0.76, 0.75, 0.75, 0.625, 0.0, 0.635, 0.01, 0.635, 0.115, 0.625, 0.125, 0.625, 0.125, 0.635, 0.115, 0.74, 0.115, 0.75, 0.125, 0.75, 0.125, 0.74, 0.115, 0.74, 0.01, 0.75, 0.0, 0.75, 0.0, 0.74, 0.01, 0.635, 0.01, 0.625, 0.0, 0.625, 0.125, 0.635, 0.135, 0.635, 0.24, 0.625, 0.25, 0.625, 0.25, 0.635, 0.24, 0.74, 0.24, 0.75, 0.25, 0.75, 0.25, 0.74, 0.24, 0.74, 0.135, 0.75, 0.125, 0.75, 0.125, 0.74, 0.135, 0.635, 0.135, 0.625, 0.125, 0.625, 0.25, 0.635, 0.26, 0.635, 0.365, 0.625, 0.375, 0.625, 0.375, 0.635, 0.365, 0.74, 0.365, 0.75, 0.375, 0.75, 0.375, 0.74, 0.365, 0.74, 0.26, 0.75, 0.25, 0.75, 0.25, 0.74, 0.26, 0.635, 0.26, 0.625, 0.25, 0.625, 0.375, 0.635, 0.385, 0.635, 0.49, 0.625, 0.5, 0.625, 0.5, 0.635, 0.49, 0.74, 0.49, 0.75, 0.5, 0.75, 0.5, 0.74, 0.49, 0.74, 0.385, 0.75, 0.375, 0.75, 0.375, 0.74, 0.385, 0.635, 0.385, 0.625, 0.375, 0.625, 0.5, 0.635, 0.51, 0.635, 0.615, 0.625, 0.625, 0.625, 0.625, 0.635, 0.615, 0.74, 0.615, 0.75, 0.625, 0.75, 0.625, 0.74, 0.615, 0.74, 0.51, 0.75, 0.5, 0.75, 0.5, 0.74, 0.51, 0.635, 0.51, 0.625, 0.5, 0.625, 0.625, 0.635, 0.635, 0.635, 0.74, 0.625, 0.75, 0.625, 0.75, 0.635, 0.74, 0.74, 0.74, 0.75, 0.75, 0.75, 0.75, 0.74, 0.74, 0.74, 0.635, 0.75, 0.625, 0.75, 0.625, 0.74, 0.635, 0.635, 0.635, 0.625, 0.625, 0.625, 0.75, 0.635, 0.76, 0.635, 0.865, 0.625, 0.875, 0.625, 0.875, 0.635, 0.865, 0.74, 0.865, 0.75, 0.875, 0.75, 0.875, 0.74, 0.865, 0.74, 0.76, 0.75, 0.75, 0.75, 0.75, 0.74, 0.76, 0.635, 0.76, 0.625, 0.75, 0.5, 0.0, 0.51, 0.01, 0.51, 0.115, 0.5, 0.125, 0.5, 0.125, 0.51, 0.115, 0.615, 0.115, 0.625, 0.125, 0.625, 0.125, 0.615, 0.115, 0.615, 0.01, 0.625, 0.0, 0.625, 0.0, 0.615, 0.01, 0.51, 0.01, 0.5, 0.0, 0.5, 0.125, 0.51, 0.135, 0.51, 0.24, 0.5, 0.25, 0.5, 0.25, 0.51, 0.24, 0.615, 0.24, 0.625, 0.25, 0.625, 0.25, 0.615, 0.24, 0.615, 0.135, 0.625, 0.125, 0.625, 0.125, 0.615, 0.135, 0.51, 0.135, 0.5, 0.125, 0.5, 0.25, 0.51, 0.26, 0.51, 0.365, 0.5, 0.375, 0.5, 0.375, 0.51, 0.365, 0.615, 0.365, 0.625, 0.375, 0.625, 0.375, 0.615, 0.365, 0.615, 0.26, 0.625, 0.25, 0.625, 0.25, 0.615, 0.26, 0.51, 0.26, 0.5, 0.25, 0.5, 0.375, 0.51, 0.385, 0.51, 0.49, 0.5, 0.5, 0.5, 0.5, 0.51, 0.49, 0.615, 0.49, 0.625, 0.5, 0.625, 0.5, 0.615, 0.49, 0.615, 0.385, 0.625, 0.375, 0.625, 0.375, 0.615, 0.385, 0.51, 0.385, 0.5, 0.375, 0.5, 0.5, 0.51, 0.51, 0.51, 0.615, 0.5, 0.625, 0.5, 0.625, 0.51, 0.615, 0.615, 0.615, 0.625, 0.625, 0.625, 0.625, 0.615, 0.615, 0.615, 0.51, 0.625, 0.5, 0.625, 0.5, 0.615, 0.51, 0.51, 0.51, 0.5, 0.5, 0.5, 0.625, 0.51, 0.635, 0.51, 0.74, 0.5, 0.75, 0.5, 0.75, 0.51, 0.74, 0.615, 0.74, 0.625, 0.75, 0.625, 0.75, 0.615, 0.74, 0.615, 0.635, 0.625, 0.625, 0.625, 0.625, 0.615, 0.635, 0.51, 0.635, 0.5, 0.625, 0.5, 0.75, 0.51, 0.76, 0.51, 0.865, 0.5, 0.875, 0.5, 0.875, 0.51, 0.865, 0.615, 0.865, 0.625, 0.875, 0.625, 0.875, 0.615, 0.865, 0.615, 0.76, 0.625, 0.75, 0.625, 0.75, 0.615, 0.76, 0.51, 0.76, 0.5, 0.75, 0.375, 0.0, 0.385, 0.01, 0.385, 0.115, 0.375, 0.125, 0.375, 0.125, 0.385, 0.115, 0.49, 0.115, 0.5, 0.125, 0.5, 0.125, 0.49, 0.115, 0.49, 0.01, 0.5, 0.0, 0.5, 0.0, 0.49, 0.01, 0.385, 0.01, 0.375, 0.0, 0.375, 0.125, 0.385, 0.135, 0.385, 0.24, 0.375, 0.25, 0.375, 0.25, 0.385, 0.24, 0.49, 0.24, 0.5, 0.25, 0.5, 0.25, 0.49, 0.24, 0.49, 0.135, 0.5, 0.125, 0.5, 0.125, 0.49, 0.135, 0.385, 0.135, 0.375, 0.125, 0.375, 0.25, 0.385, 0.26, 0.385, 0.365, 0.375, 0.375, 0.375, 0.375, 0.385, 0.365, 0.49, 0.365, 0.5, 0.375, 0.5, 0.375, 0.49, 0.365, 0.49, 0.26, 0.5, 0.25, 0.5, 0.25, 0.49, 0.26, 0.385, 0.26, 0.375, 0.25, 0.375, 0.375, 0.385, 0.385, 0.385, 0.49, 0.375, 0.5, 0.375, 0.5, 0.385, 0.49, 0.49, 0.49, 0.5, 0.5, 0.5, 0.5, 0.49, 0.49, 0.49, 0.385, 0.5, 0.375, 0.5, 0.375, 0.49, 0.385, 0.385, 0.385, 0.375, 0.375, 0.375, 0.5, 0.385, 0.51, 0.385, 0.615, 0.375, 0.625, 0.375, 0.625, 0.385, 0.615, 0.49, 0.615, 0.5, 0.625, 0.5, 0.625, 0.49, 0.615, 0.49, 0.51, 0.5, 0.5, 0.5, 0.5, 0.49, 0.51, 0.385, 0.51, 0.375, 0.5, 0.375, 0.625, 0.385, 0.635, 0.385, 0.74, 0.375, 0.75, 0.375, 0.75, 0.385, 0.74, 0.49, 0.74, 0.5, 0.75, 0.5, 0.75, 0.49, 0.74, 0.49, 0.635, 0.5, 0.625, 0.5, 0.625, 0.49, 0.635, 0.385, 0.635, 0.375, 0.625, 0.375, 0.75, 0.385, 0.76, 0.385, 0.865, 0.375, 0.875, 0.375, 0.875, 0.385, 0.865, 0.49, 0.865, 0.5, 0.875, 0.5, 0.875, 0.49, 0.865, 0.49, 0.76, 0.5, 0.75, 0.5, 0.75, 0.49, 0.76, 0.385, 0.76, 0.375, 0.75, 0.25, 0.0, 0.26, 0.01, 0.26, 0.115, 0.25, 0.125, 0.25, 0.125, 0.26, 0.115, 0.365, 0.115, 0.375, 0.125, 0.375, 0.125, 0.365, 0.115, 0.365, 0.01, 0.375, 0.0, 0.375, 0.0, 0.365, 0.01, 0.26, 0.01, 0.25, 0.0, 0.25, 0.125, 0.26, 0.135, 0.26, 0.24, 0.25, 0.25, 0.25, 0.25, 0.26, 0.24, 0.365, 0.24, 0.375, 0.25, 0.375, 0.25, 0.365, 0.24, 0.365, 0.135, 0.375, 0.125, 0.375, 0.125, 0.365, 0.135, 0.26, 0.135, 0.25, 0.125, 0.25, 0.25, 0.26, 0.26, 0.26, 0.365, 0.25, 0.375, 0.25, 0.375, 0.26, 0.365, 0.365, 0.365, 0.375, 0.375, 0.375, 0.375, 0.365, 0.365, 0.365, 0.26, 0.375, 0.25, 0.375, 0.25, 0.365, 0.26, 0.26, 0.26, 0.25, 0.25, 0.25, 0.375, 0.26, 0.385, 0.26, 0.49, 0.25, 0.5, 0.25, 0.5, 0.26, 0.49, 0.365, 0.49, 0.375, 0.5, 0.375, 0.5, 0.365, 0.49, 0.365, 0.385, 0.375, 0.375, 0.375, 0.375, 0.365, 0.385, 0.26, 0.385, 0.25, 0.375, 0.25, 0.5, 0.26, 0.51, 0.26, 0.615, 0.25, 0.625, 0.25, 0.625, 0.26, 0.615, 0.365, 0.615, 0.375, 0.625, 0.375, 0.625, 0.365, 0.615, 0.365, 0.51, 0.375, 0.5, 0.375, 0.5, 0.365, 0.51, 0.26, 0.51, 0.25, 0.5, 0.25, 0.625, 0.26, 0.635, 0.26, 0.74, 0.25, 0.75, 0.25, 0.75, 0.26, 0.74, 0.365, 0.74, 0.375, 0.75, 0.375, 0.75, 0.365, 0.74, 0.365, 0.635, 0.375, 0.625, 0.375, 0.625, 0.365, 0.635, 0.26, 0.635, 0.25, 0.625, 0.25, 0.75, 0.26, 0.76, 0.26, 0.865, 0.25, 0.875, 0.25, 0.875, 0.26, 0.865, 0.365, 0.865, 0.375, 0.875, 0.375, 0.875, 0.365, 0.865, 0.365, 0.76, 0.375, 0.75, 0.375, 0.75, 0.365, 0.76, 0.26, 0.76, 0.25, 0.75, 0.125, 0.0, 0.135, 0.01, 0.135, 0.115, 0.125, 0.125, 0.125, 0.125, 0.135, 0.115, 0.24, 0.115, 0.25, 0.125, 0.25, 0.125, 0.24, 0.115, 0.24, 0.01, 0.25, 0.0, 0.25, 0.0, 0.24, 0.01, 0.135, 0.01, 0.125, 0.0, 0.125, 0.125, 0.135, 0.135, 0.135, 0.24, 0.125, 0.25, 0.125, 0.25, 0.135, 0.24, 0.24, 0.24, 0.25, 0.25, 0.25, 0.25, 0.24, 0.24, 0.24, 0.135, 0.25, 0.125, 0.25, 0.125, 0.24, 0.135, 0.135, 0.135, 0.125, 0.125, 0.125, 0.25, 0.135, 0.26, 0.135, 0.365, 0.125, 0.375, 0.125, 0.375, 0.135, 0.365, 0.24, 0.365, 0.25, 0.375, 0.25, 0.375, 0.24, 0.365, 0.24, 0.26, 0.25, 0.25, 0.25, 0.25, 0.24, 0.26, 0.135, 0.26, 0.125, 0.25, 0.125, 0.375, 0.135, 0.385, 0.135, 0.49, 0.125, 0.5, 0.125, 0.5, 0.135, 0.49, 0.24, 0.49, 0.25, 0.5, 0.25, 0.5, 0.24, 0.49, 0.24, 0.385, 0.25, 0.375, 0.25, 0.375, 0.24, 0.385, 0.135, 0.385, 0.125, 0.375, 0.125, 0.5, 0.135, 0.51, 0.135, 0.615, 0.125, 0.625, 0.125, 0.625, 0.135, 0.615, 0.24, 0.615, 0.25, 0.625, 0.25, 0.625, 0.24, 0.615, 0.24, 0.51, 0.25, 0.5, 0.25, 0.5, 0.24, 0.51, 0.135, 0.51, 0.125, 0.5, 0.125, 0.625, 0.135, 0.635, 0.135, 0.74, 0.125, 0.75, 0.125, 0.75, 0.135, 0.74, 0.24, 0.74, 0.25, 0.75, 0.25, 0.75, 0.24, 0.74, 0.24, 0.635, 0.25, 0.625, 0.25, 0.625, 0.24, 0.635, 0.135, 0.635, 0.125, 0.625, 0.125, 0.75, 0.135, 0.76, 0.135, 0.865, 0.125, 0.875, 0.125, 0.875, 0.135, 0.865, 0.24, 0.865, 0.25, 0.875, 0.25, 0.875, 0.24, 0.865, 0.24, 0.76, 0.25, 0.75, 0.25, 0.75, 0.24, 0.76, 0.135, 0.76, 0.125, 0.75, 0.0, 0.0, 0.01, 0.01, 0.01, 0.115, 0.0, 0.125, 0.0, 0.125, 0.01, 0.115, 0.115, 0.115, 0.125, 0.125, 0.125, 0.125, 0.115, 0.115, 0.115, 0.01, 0.125, 0.0, 0.125, 0.0, 0.115, 0.01, 0.01, 0.01, 0.0, 0.0, 0.0, 0.125, 0.01, 0.135, 0.01, 0.24, 0.0, 0.25, 0.0, 0.25, 0.01, 0.24, 0.115, 0.24, 0.125, 0.25, 0.125, 0.25, 0.115, 0.24, 0.115, 0.135, 0.125, 0.125, 0.125, 0.125, 0.115, 0.135, 0.01, 0.135, 0.0, 0.125, 0.0, 0.25, 0.01, 0.26, 0.01, 0.365, 0.0, 0.375, 0.0, 0.375, 0.01, 0.365, 0.115, 0.365, 0.125, 0.375, 0.125, 0.375, 0.115, 0.365, 0.115, 0.26, 0.125, 0.25, 0.125, 0.25, 0.115, 0.26, 0.01, 0.26, 0.0, 0.25, 0.0, 0.375, 0.01, 0.385, 0.01, 0.49, 0.0, 0.5, 0.0, 0.5, 0.01, 0.49, 0.115, 0.49, 0.125, 0.5, 0.125, 0.5, 0.115, 0.49, 0.115, 0.385, 0.125, 0.375, 0.125, 0.375, 0.115, 0.385, 0.01, 0.385, 0.0, 0.375, 0.0, 0.5, 0.01, 0.51, 0.01, 0.615, 0.0, 0.625, 0.0, 0.625, 0.01, 0.615, 0.115, 0.615, 0.125, 0.625, 0.125, 0.625, 0.115, 0.615, 0.115, 0.51, 0.125, 0.5, 0.125, 0.5, 0.115, 0.51, 0.01, 0.51, 0.0, 0.5, 0.0, 0.625, 0.01, 0.635, 0.01, 0.74, 0.0, 0.75, 0.0, 0.75, 0.01, 0.74, 0.115, 0.74, 0.125, 0.75, 0.125, 0.75, 0.115, 0.74, 0.115, 0.635, 0.125, 0.625, 0.125, 0.625, 0.115, 0.635, 0.01, 0.635, 0.0, 0.625, 0.0, 0.75, 0.01, 0.76, 0.01, 0.865, 0.0, 0.875, 0.0, 0.875, 0.01, 0.865, 0.115, 0.865, 0.125, 0.875, 0.125, 0.875, 0.115, 0.865, 0.115, 0.76, 0.125, 0.75, 0.125, 0.75, 0.115, 0.76, 0.01, 0.76, 0.0, 0.75, 0.875, 0.0, 0.885, 0.01, 0.885, 0.115, 0.875, 0.125, 0.875, 0.125, 0.885, 0.115, 0.99, 0.115, 1.0, 0.125, 1.0, 0.125, 0.99, 0.115, 0.99, 0.01, 1.0, 0.0, 1.0, 0.0, 0.99, 0.01, 0.885, 0.01, 0.875, 0.0, 0.875, 0.125, 0.885, 0.135, 0.885, 0.24, 0.875, 0.25, 0.875, 0.25, 0.885, 0.24, 0.99, 0.24, 1.0, 0.25, 1.0, 0.25, 0.99, 0.24, 0.99, 0.135, 1.0, 0.125, 1.0, 0.125, 0.99, 0.135, 0.885, 0.135, 0.875, 0.125, 0.875, 0.25, 0.885, 0.26, 0.885, 0.365, 0.875, 0.375, 0.875, 0.375, 0.885, 0.365, 0.99, 0.365, 1.0, 0.375, 1.0, 0.375, 0.99, 0.365, 0.99, 0.26, 1.0, 0.25, 1.0, 0.25, 0.99, 0.26, 0.885, 0.26, 0.875, 0.25, 0.875, 0.375, 0.885, 0.385, 0.885, 0.49, 0.875, 0.5, 0.875, 0.5, 0.885, 0.49, 0.99, 0.49, 1.0, 0.5, 1.0, 0.5, 0.99, 0.49, 0.99, 0.385, 1.0, 0.375, 1.0, 0.375, 0.99, 0.385, 0.885, 0.385, 0.875, 0.375, 0.875, 0.5, 0.885, 0.51, 0.885, 0.615, 0.875, 0.625, 0.875, 0.625, 0.885, 0.615, 0.99, 0.615, 1.0, 0.625, 1.0, 0.625, 0.99, 0.615, 0.99, 0.51, 1.0, 0.5, 1.0, 0.5, 0.99, 0.51, 0.885, 0.51, 0.875, 0.5, 0.875, 0.625, 0.885, 0.635, 0.885, 0.74, 0.875, 0.75, 0.875, 0.75, 0.885, 0.74, 0.99, 0.74, 1.0, 0.75, 1.0, 0.75, 0.99, 0.74, 0.99, 0.635, 1.0, 0.625, 1.0, 0.625, 0.99, 0.635, 0.885, 0.635, 0.875, 0.625, 0.875, 0.75, 0.885, 0.76, 0.885, 0.865, 0.875, 0.875, 0.875, 0.875, 0.885, 0.865, 0.99, 0.865, 1.0, 0.875, 1.0, 0.875, 0.99, 0.865, 0.99, 0.76, 1.0, 0.75, 1.0, 0.75, 0.99, 0.76, 0.885, 0.76, 0.875, 0.75, 1.0, 1.0, 1.0, 1.0, 0.875, 1.0, 0.875, 1.0, 0.875, 1.0, 0.875, 1.0, 0.75, 1.0, 0.75, 1.0, 0.75, 1.0, 0.75, 1.0, 0.625, 1.0, 0.625, 1.0, 0.625, 1.0, 0.625, 1.0, 0.5, 1.0, 0.5, 1.0, 0.5, 1.0, 0.5, 1.0, 0.375, 1.0, 0.375, 1.0, 0.375, 1.0, 0.375, 1.0, 0.25, 1.0, 0.25, 1.0, 0.25, 1.0, 0.25, 1.0, 0.125, 1.0, 0.125, 1.0, 0.125, 1.0, 0.125, 1.0, 0.0, 1.0, 0.0, 1.0, 0.0, 0.625, 0.0, 0.6104, 0.0, 0.5, 0.0, 0.5, 0.75, 0.0, 0.7208, 0.0, 0.8312, 0.0, 0.875, 0.0, 0.625, 0.0, 0.6104, 0.0, 0.7208, 0.0, 0.75, 0.0, 0.5, 0.0, 0.5, 0.0, 0.6104, 0.0, 0.625, 0.0, 0.07182, 1.0, 0.07182, 1.0, 0.0, 1.0, 0.0, 1.0, 0.0, 0.607, 0.0, 0.607, 0.0, 0.5, 0.0, 0.5, 1.0, 0.25, 1.0, 0.2792, 1.0, 0.3896, 1.0, 0.375, 1.0, 0.125, 1.0, 0.1688, 1.0, 0.2792, 1.0, 0.25, 0.0, 0.0, 0.0, 0.0, 0.0, 0.05837, 0.0, 0.07182, 0.393, 1.0, 0.3896, 1.0, 0.5, 1.0, 0.5, 1.0, 0.0, 0.0, 0.0, 0.0, 0.05837, 0.0, 0.0, 0.8211, 0.0, 0.8312, 0.0, 0.9416, 0.0, 0.9282, 0.0, 1.0, 0.0, 1.0, 0.05837, 1.0, 0.07182, 1.0, 0.1789, 0.0, 0.1688, 0.0, 0.05837, 0.0, 0.07182, 0.0, 0.625, 1.0, 0.6104, 1.0, 0.5, 1.0, 0.5, 1.0, 1.0, 0.0, 1.0, 0.05837, 1.0, 0.1688, 1.0, 0.125, 0.1789, 0.0, 0.07182, 0.0, 0.07182, 0.0, 0.1789, 0.0, 1.0, 0.2859, 1.0, 0.2859, 1.0, 0.393, 1.0, 0.393, 0.0, 0.393, 0.0, 0.3896, 0.0, 0.5, 0.0, 0.5, 1.0, 0.0, 0.9416, 0.0, 1.0, 0.0, 0.125, 1.0, 0.1688, 1.0, 0.05837, 1.0, 0.0, 1.0, 1.0, 0.375, 1.0, 0.3896, 1.0, 0.5, 1.0, 0.5, 0.375, 0.0, 0.3896, 0.0, 0.5, 0.0, 0.5, 0.0, 1.0, 1.0, 1.0, 0.9416, 1.0, 1.0, 0.0, 1.0, 0.0, 1.0, 0.0, 0.9416, 0.0, 1.0, 0.05837, 1.0, 0.0, 1.0, 0.0, 0.0, 0.0, 0.05837, 0.0, 0.0, 1.0, 0.1789, 1.0, 0.1789, 1.0, 0.2859, 1.0, 0.2859, 0.1789, 1.0, 0.1789, 1.0, 0.07182, 1.0, 0.07182, 1.0, 0.607, 1.0, 0.607, 1.0, 0.5, 1.0, 0.5, 1.0, 0.0, 0.9282, 0.0, 0.9416, 0.0, 1.0, 0.0, 1.0, 0.0, 1.0, 0.0, 1.0, 0.0, 0.9282, 0.0, 0.9282, 0.9282, 0.0, 0.9282, 0.0, 1.0, 0.0, 1.0, 0.0, 1.0, 0.393, 1.0, 0.393, 1.0, 0.5, 1.0, 0.5, 0.07182, 0.0, 0.0, 0.0, 0.0, 0.0, 0.07182, 0.0, 0.0, 0.125, 0.0, 0.1688, 0.0, 0.05837, 0.0, 0.0, 1.0, 0.07182, 1.0, 0.07182, 1.0, 0.1789, 1.0, 0.1789, 1.0, 0.9282, 1.0, 0.9282, 1.0, 1.0, 1.0, 1.0, 1.0, 0.2859, 1.0, 0.393, 1.0, 0.3896, 1.0, 0.2792, 1.0, 0.1789, 1.0, 0.2859, 1.0, 0.2792, 1.0, 0.1688, 0.0, 0.1789, 0.0, 0.1789, 0.0, 0.07182, 0.0, 0.07182, 0.9282, 1.0, 0.9416, 1.0, 1.0, 1.0, 1.0, 1.0, 0.607, 0.0, 0.6104, 0.0, 0.5, 0.0, 0.5, 0.0, 0.07182, 0.0, 0.05837, 0.0, 0.0, 0.0, 0.0, 0.0, 0.0, 0.07182, 0.0, 0.07182, 0.0, 0.0, 0.0, 0.0, 1.0, 0.07182, 1.0, 0.1789, 1.0, 0.1688, 1.0, 0.05837, 1.0, 0.393, 1.0, 0.5, 1.0, 0.5, 1.0, 0.3896, 1.0, 0.9282, 1.0, 1.0, 1.0, 1.0, 1.0, 0.9416, 0.8211, 1.0, 0.8312, 1.0, 0.9416, 1.0, 0.9282, 1.0, 1.0, 1.0, 1.0, 1.0, 0.9282, 1.0, 0.9282, 1.0, 1.0, 1.0, 1.0, 1.0, 0.9416, 1.0, 1.0, 0.7141, 1.0, 0.8211, 1.0, 0.8312, 1.0, 0.7208, 1.0, 0.8211, 1.0, 0.9282, 1.0, 0.9416, 1.0, 0.8312, 1.0, 0.8211, 1.0, 0.8211, 1.0, 0.9282, 1.0, 0.9282, 1.0, 0.875, 1.0, 0.8312, 1.0, 0.9416, 1.0, 1.0, 1.0, 0.607, 1.0, 0.7141, 1.0, 0.7208, 1.0, 0.6104, 1.0, 0.0, 1.0, 0.07182, 1.0, 0.05837, 1.0, 0.0, 1.0, 0.0, 1.0, 0.0, 1.0, 0.07182, 1.0, 0.07182, 1.0, 0.0, 1.0, 0.0, 1.0, 0.05837, 1.0, 0.5, 1.0, 0.607, 1.0, 0.6104, 1.0, 0.5, 1.0, 0.0, 1.0, 0.0, 0.9416, 0.0, 0.9282, 0.0, 0.8211, 0.0, 0.8211, 0.0, 0.9282, 0.0, 0.9282, 0.0, 0.875, 0.0, 0.8312, 0.0, 0.9416, 0.0, 1.0, 0.0, 1.0, 0.7141, 1.0, 0.7141, 1.0, 0.8211, 1.0, 0.8211, 1.0, 0.607, 1.0, 0.607, 1.0, 0.7141, 1.0, 0.7141, 1.0, 0.5, 1.0, 0.5, 1.0, 0.607, 1.0, 0.607, 1.0, 0.75, 1.0, 0.7208, 1.0, 0.8312, 1.0, 0.875, 1.0, 0.625, 1.0, 0.6104, 1.0, 0.7208, 1.0, 0.75, 1.0, 0.5, 1.0, 0.5, 1.0, 0.6104, 1.0, 0.625, 0.5, 0.0, 0.5, 0.0, 0.607, 0.0, 0.607, 0.0, 0.607, 0.0, 0.607, 0.0, 0.7141, 0.0, 0.7141, 0.0, 0.7141, 0.0, 0.7141, 0.0, 0.8211, 0.0, 0.8211, 0.0, 0.9282, 0.0, 0.9416, 0.0, 0.8312, 0.0, 0.8211, 0.0, 0.8211, 0.0, 0.8312, 0.0, 0.7208, 0.0, 0.7141, 0.0, 0.7141, 0.0, 0.7208, 0.0, 0.6104, 0.0, 0.607, 0.0, 0.0, 0.0, 0.05837, 0.0, 0.1688, 0.0, 0.125, 0.0, 0.125, 0.0, 0.1688, 0.0, 0.2792, 0.0, 0.25, 0.0, 0.25, 0.0, 0.2792, 0.0, 0.3896, 0.0, 0.375, 0.0, 0.5, 0.0, 0.393, 0.0, 0.393, 0.0, 0.5, 0.0, 0.393, 0.0, 0.2859, 0.0, 0.2859, 0.0, 0.393, 0.0, 0.2859, 0.0, 0.1789, 0.0, 0.1789, 0.0, 0.2859, 0.0, 0.5, 0.0, 0.5, 0.0, 0.3896, 0.0, 0.393, 0.0, 0.393, 0.0, 0.3896, 0.0, 0.2792, 0.0, 0.2859, 0.0, 0.2859, 0.0, 0.2792, 0.0, 0.1688, 0.0, 0.1789, 0.0, 0.0, 0.5, 0.0, 0.5, 0.0, 0.393, 0.0, 0.393, 0.0, 0.393, 0.0, 0.393, 0.0, 0.2859, 0.0, 0.2859, 0.0, 0.2859, 0.0, 0.2859, 0.0, 0.1789, 0.0, 0.1789, 0.0, 0.5, 0.0, 0.5, 0.0, 0.3896, 0.0, 0.375, 0.0, 0.375, 0.0, 0.3896, 0.0, 0.2792, 0.0, 0.25, 0.0, 0.25, 0.0, 0.2792, 0.0, 0.1688, 0.0, 0.125, 0.0, 0.07182, 0.0, 0.05837, 0.0, 0.1688, 0.0, 0.1789, 0.0, 0.1789, 0.0, 0.1688, 0.0, 0.2792, 0.0, 0.2859, 0.0, 0.2859, 0.0, 0.2792, 0.0, 0.3896, 0.0, 0.393, 0.0, 0.5, 0.0, 0.5, 0.0, 0.6104, 0.0, 0.607, 0.0, 0.607, 0.0, 0.6104, 0.0, 0.7208, 0.0, 0.7141, 0.0, 0.7141, 0.0, 0.7208, 0.0, 0.8312, 0.0, 0.8211, 0.0, 0.9282, 0.0, 0.9282, 0.0, 0.8211, 0.0, 0.8211, 0.0, 0.8211, 0.0, 0.8211, 0.0, 0.7141, 0.0, 0.7141, 0.0, 0.7141, 0.0, 0.7141, 0.0, 0.607, 0.0, 0.607, 0.0, 1.0, 0.0, 0.9416, 0.0, 0.8312, 0.0, 0.875, 0.0, 0.875, 0.0, 0.8312, 0.0, 0.7208, 0.0, 0.75, 0.0, 0.75, 0.0, 0.7208, 0.0, 0.6104, 0.0, 0.625, 0.5, 1.0, 0.5, 1.0, 0.393, 1.0, 0.393, 1.0, 0.393, 1.0, 0.393, 1.0, 0.2859, 1.0, 0.2859, 1.0, 0.2859, 1.0, 0.2859, 1.0, 0.1789, 1.0, 0.1789, 1.0, 0.5, 1.0, 0.5, 1.0, 0.3896, 1.0, 0.375, 1.0, 0.375, 1.0, 0.3896, 1.0, 0.2792, 1.0, 0.25, 1.0, 0.25, 1.0, 0.2792, 1.0, 0.1688, 1.0, 0.125, 1.0, 0.07182, 1.0, 0.05837, 1.0, 0.1688, 1.0, 0.1789, 1.0, 0.1789, 1.0, 0.1688, 1.0, 0.2792, 1.0, 0.2859, 1.0, 0.2859, 1.0, 0.2792, 1.0, 0.3896, 1.0, 0.393, 1.0, 0.5, 1.0, 0.5, 1.0, 0.6104, 1.0, 0.607, 1.0, 0.607, 1.0, 0.6104, 1.0, 0.7208, 1.0, 0.7141, 1.0, 0.7141, 1.0, 0.7208, 1.0, 0.8312, 1.0, 0.8211, 1.0, 0.9282, 1.0, 0.9282, 1.0, 0.8211, 1.0, 0.8211, 1.0, 0.8211, 1.0, 0.8211, 1.0, 0.7141, 1.0, 0.7141, 1.0, 0.7141, 1.0, 0.7141, 1.0, 0.607, 1.0, 0.607, 1.0, 1.0, 1.0, 0.9416, 1.0, 0.8312, 1.0, 0.875, 1.0, 0.875, 1.0, 0.8312, 1.0, 0.7208, 1.0, 0.75, 1.0, 0.75, 1.0, 0.7208, 1.0, 0.6104, 1.0, 0.625, 1.0, 1.0, 0.875, 1.0, 0.875, 1.0, 1.0, 1.0, 1.0, 1.0, 0.75, 1.0, 0.75, 1.0, 0.875, 1.0, 0.875, 1.0, 0.625, 1.0, 0.625, 1.0, 0.75, 1.0, 0.75, 1.0, 0.5, 1.0, 0.5, 1.0, 0.625, 1.0, 0.625, 1.0, 0.375, 1.0, 0.375, 1.0, 0.5, 1.0, 0.5, 1.0, 0.25, 1.0, 0.25, 1.0, 0.375, 1.0, 0.375, 1.0, 0.125, 1.0, 0.125, 1.0, 0.25, 1.0, 0.25, 1.0, 0.0, 1.0, 0.0, 1.0, 0.125, 1.0, 0.125, 0.875, 0.0, 0.875, 0.0, 1.0, 0.0, 1.0, 0.0, 0.75, 0.0, 0.75, 0.0, 0.875, 0.0, 0.875, 0.0, 0.625, 0.0, 0.625, 0.0, 0.75, 0.0, 0.75, 0.0, 0.5, 0.0, 0.5, 0.0, 0.625, 0.0, 0.625, 0.0, 0.375, 0.0, 0.375, 0.0, 0.5, 0.0, 0.5, 0.0, 0.25, 0.0, 0.25, 0.0, 0.375, 0.0, 0.375, 0.0, 0.125, 0.0, 0.125, 0.0, 0.25, 0.0, 0.25, 0.0, 0.0, 0.0, 0.0, 0.0, 0.125, 0.0, 0.125, 0.0, 0.0, 0.125, 0.0, 0.125, 0.0, 0.0, 0.0, 0.0, 0.0, 0.25, 0.0, 0.25, 0.0, 0.125, 0.0, 0.125, 0.0, 0.375, 0.0, 0.375, 0.0, 0.25, 0.0, 0.25, 0.0, 0.5, 0.0, 0.5, 0.0, 0.375, 0.0, 0.375, 0.0, 0.625, 0.0, 0.625, 0.0, 0.5, 0.0, 0.5, 0.0, 0.75, 0.0, 0.75, 0.0, 0.625, 0.0, 0.625, 0.0, 0.875, 0.0, 0.875, 0.0, 0.75, 0.0, 0.75, 0.0, 1.0, 0.0, 1.0, 0.0, 0.875, 0.0, 0.875, 0.0, 0.07182, 0.0, 0.1789, 0.0, 0.1789, 0.0, 0.07182, 0.7141, 0.0, 0.607, 0.0, 0.607, 0.0, 0.7141, 0.0, 0.2859, 1.0, 0.393, 1.0, 0.393, 1.0, 0.2859, 1.0, 0.0, 0.1789, 0.0, 0.2859, 0.0, 0.2859, 0.0, 0.1789, 1.0, 0.1789, 1.0, 0.07182, 1.0, 0.07182, 1.0, 0.1789, 0.393, 1.0, 0.5, 1.0, 0.5, 1.0, 0.393, 1.0, 0.8211, 0.0, 0.7141, 0.0, 0.7141, 0.0, 0.8211, 0.0, 0.0, 0.0, 0.0, 0.07182, 0.0, 0.07182, 0.0, 0.0, 0.0, 0.2859, 0.0, 0.393, 0.0, 0.393, 0.0, 0.2859, 0.9282, 0.0, 0.8211, 0.0, 0.8211, 0.0, 0.9282, 0.0, 0.2859, 0.0, 0.1789, 0.0, 0.1789, 0.0, 0.2859, 0.0, 0.0, 0.5, 0.0, 0.607, 0.0, 0.607, 0.0, 0.5, 0.0, 0.9282, 0.0, 1.0, 0.0, 1.0, 0.0, 0.9282, 0.393, 0.0, 0.2859, 0.0, 0.2859, 0.0, 0.393, 0.0, 0.9282, 1.0, 1.0, 1.0, 1.0, 1.0, 0.9282, 1.0, 1.0, 1.0, 1.0, 0.9282, 1.0, 0.9282, 1.0, 1.0, 0.0, 0.607, 0.0, 0.7141, 0.0, 0.7141, 0.0, 0.607, 1.0, 0.7141, 1.0, 0.607, 1.0, 0.607, 1.0, 0.7141, 0.5, 0.0, 0.393, 0.0, 0.393, 0.0, 0.5, 0.0, 1.0, 0.5, 1.0, 0.393, 1.0, 0.393, 1.0, 0.5, 0.607, 0.0, 0.5, 0.0, 0.5, 0.0, 0.607, 0.0, 0.5, 1.0, 0.607, 1.0, 0.607, 1.0, 0.5, 1.0, 0.0, 0.7141, 0.0, 0.8211, 0.0, 0.8211, 0.0, 0.7141, 1.0, 0.8211, 1.0, 0.7141, 1.0, 0.7141, 1.0, 0.8211, 1.0, 0.2859, 1.0, 0.1789, 1.0, 0.1789, 1.0, 0.2859, 0.0, 1.0, 0.07182, 1.0, 0.07182, 1.0, 0.0, 1.0, 0.07182, 0.0, 0.0, 0.0, 0.0, 0.0, 0.07182, 0.0, 0.607, 1.0, 0.7141, 1.0, 0.7141, 1.0, 0.607, 1.0, 1.0, 0.9282, 1.0, 0.8211, 1.0, 0.8211, 1.0, 0.9282, 0.0, 0.8211, 0.0, 0.9282, 0.0, 0.9282, 0.0, 0.8211, 0.7141, 1.0, 0.8211, 1.0, 0.8211, 1.0, 0.7141, 1.0, 1.0, 0.393, 1.0, 0.2859, 1.0, 0.2859, 1.0, 0.393, 0.8211, 1.0, 0.9282, 1.0, 0.9282, 1.0, 0.8211, 1.0, 1.0, 0.0, 0.9282, 0.0, 0.9282, 0.0, 1.0, 0.0, 1.0, 0.07182, 1.0, 0.0, 1.0, 0.0, 1.0, 0.07182, 0.1789, 0.0, 0.07182, 0.0, 0.07182, 0.0, 0.1789, 0.0, 1.0, 0.607, 1.0, 0.5, 1.0, 0.5, 1.0, 0.607, 0.07182, 1.0, 0.1789, 1.0, 0.1789, 1.0, 0.07182, 1.0, 0.0, 0.393, 0.0, 0.5, 0.0, 0.5, 0.0, 0.393, 0.1789, 1.0, 0.2859, 1.0, 0.2859, 1.0, 0.1789, 1.0, 1.0, 0.607, 1.0, 0.5, 1.0, 0.393, 1.0, 0.2859, 1.0, 0.1789, 1.0, 0.07182, 1.0, 0.0, 1.0, 0.0, 1.0, 1.0, 1.0, 1.0, 1.0, 0.9282, 1.0, 0.8211, 1.0, 0.7141, 0.0, 1.0, 0.07182, 1.0, 0.1789, 1.0, 0.2859, 1.0, 0.393, 1.0, 0.5, 1.0, 0.607, 1.0, 0.7141, 1.0, 0.8211, 1.0, 0.9282, 1.0, 1.0, 1.0, 1.0, 1.0, 0.0, 1.0, 0.0, 0.2859, 0.0, 0.393, 0.0, 0.5, 0.0, 0.607, 0.0, 0.7141, 0.0, 0.8211, 0.0, 0.9282, 0.0, 1.0, 0.0, 1.0, 0.0, 0.0, 0.0, 0.0, 0.0, 0.07182, 0.0, 0.1789, 0.1789, 0.0, 0.07182, 0.0, 0.0, 0.0, 0.0, 0.0, 1.0, 0.0, 1.0, 0.0, 0.9282, 0.0, 0.8211, 0.0, 0.7141, 0.0, 0.607, 0.0, 0.5, 0.0, 0.393, 0.0, 0.2859, 0.0, 0.0, 0.0, 0.0, 1.0, 0.0, 1.0, 0.0, 0.0, 0.0, 1.0, 1.0, 1.0, 1.0, 1.0, 0.0, 1.0, 1.0, 1.0, 1.0, 0.0, 1.0, 0.0, 1.0, 1.0, 0.0, 0.0, 0.0, 0.0, 1.0, 0.0, 1.0, 0.0, 0.0, 0.0, 0.0, 1.0, 0.0, 1.0, 0.0, 0.0, 0.0, 1.0, 1.0, 1.0, 1.0, 1.0, 0.0, 1.0, 1.0, 1.0, 1.0, 0.0, 1.0, 0.0, 1.0, 1.0, 0.0, 0.0, 0.0, 0.0, 1.0, 0.0, 1.0, 0.0])
me_plane.materials.append(mat_bright_wood)
me_plane.materials.append(mat_dark_wook)
me_plane.update()

# ---- objects
ob_light = bpy.data.objects.new('Light', light_light)
ob_camera = bpy.data.objects.new('Camera', cam_camera)
ob_chess_table = bpy.data.objects.new('Chess Table', me_plane)

# ---- transforms, parenting, visibility, modifiers, constraints
ob_light.location = (4.076, 1.005, 5.904)
ob_light.rotation_euler = (0.6503, 0.05522, 1.866)
ob_light.lock_rotations_4d = False
ob_light.empty_display_type = 'ARROWS'
ob_light.color = (0.0, 0.0, 0.0, 0.0)
ob_light.lineart.crease_threshold = 0.0
ob_camera.location = (7.359, -6.926, 4.958)
ob_camera.rotation_euler = (1.109, 0.0, 0.8149)
ob_camera.lock_rotations_4d = False
ob_camera.empty_display_type = 'ARROWS'
ob_camera.color = (0.0, 0.0, 0.0, 0.0)
ob_camera.display_type = 'WIRE'
ob_camera.lineart.crease_threshold = 0.0
ob_chess_table.location = (0.0, 0.0, 0.0)

# ---- collection membership
col_collection.objects.link(ob_light)
col_collection.objects.link(ob_camera)
col_collection.objects.link(ob_chess_table)

# ---- scene / render settings (as saved in the file)
scene.camera = ob_camera
scene.frame_start = 1; scene.frame_end = 250; scene.frame_set(1)
scene.render.engine = 'BLENDER_EEVEE_NEXT'
scene.cycles.sampling_pattern = 'TABULATED_SOBOL'
scene.cycles.use_light_tree = False
scene.eevee.use_gtao = True
scene.eevee.use_raytracing = True
scene.view_settings.view_transform = 'Filmic'
bpy.context.view_layer.update()
